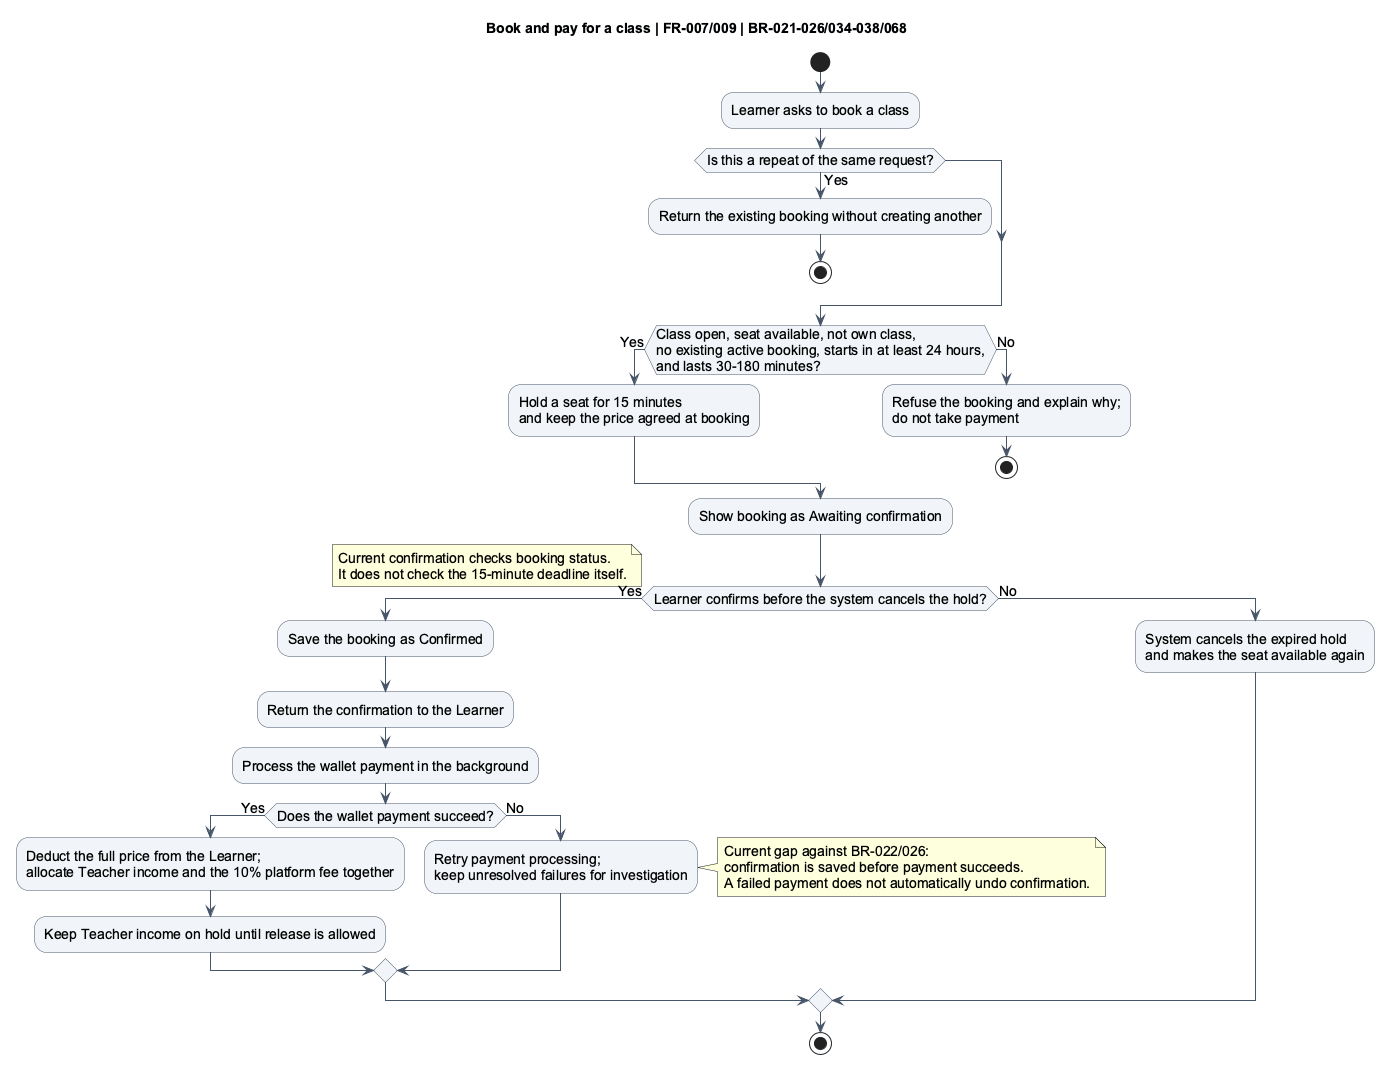

The diagram above was rendered by PlantUML. Its source (embedded in the PNG):
@startuml
title Book and pay for a class | FR-007/009 | BR-021-026/034-038/068
skinparam backgroundColor #FFFFFF
skinparam shadowing false
skinparam defaultFontName Arial
skinparam defaultFontSize 14
skinparam ArrowColor #475569
skinparam activityBackgroundColor #F1F5F9
skinparam activityBorderColor #475569
skinparam sequenceParticipantBackgroundColor #F1F5F9
skinparam sequenceParticipantBorderColor #475569
skinparam stateBackgroundColor #F1F5F9
skinparam stateBorderColor #475569
start
:Learner asks to book a class;
if (Is this a repeat of the same request?) then (Yes)
 :Return the existing booking without creating another;
 stop
endif
if (Class open, seat available, not own class,\nno existing active booking, starts in at least 24 hours,\nand lasts 30-180 minutes?) then (Yes)
 :Hold a seat for 15 minutes\nand keep the price agreed at booking;
else (No)
 :Refuse the booking and explain why;\ndo not take payment;
 stop
endif
:Show booking as Awaiting confirmation;
if (Learner confirms before the system cancels the hold?) then (Yes)
 :Save the booking as Confirmed;
 :Return the confirmation to the Learner;
 :Process the wallet payment in the background;
 if (Does the wallet payment succeed?) then (Yes)
  :Deduct the full price from the Learner;\nallocate Teacher income and the 10% platform fee together;
  :Keep Teacher income on hold until release is allowed;
 else (No)
  :Retry payment processing;\nkeep unresolved failures for investigation;
  note right
   Current gap against BR-022/026:
   confirmation is saved before payment succeeds.
   A failed payment does not automatically undo confirmation.
  end note
 endif
else (No)
 :System cancels the expired hold\nand makes the seat available again;
endif
note left
 Current confirmation checks booking status.
 It does not check the 15-minute deadline itself.
end note
stop
@enduml